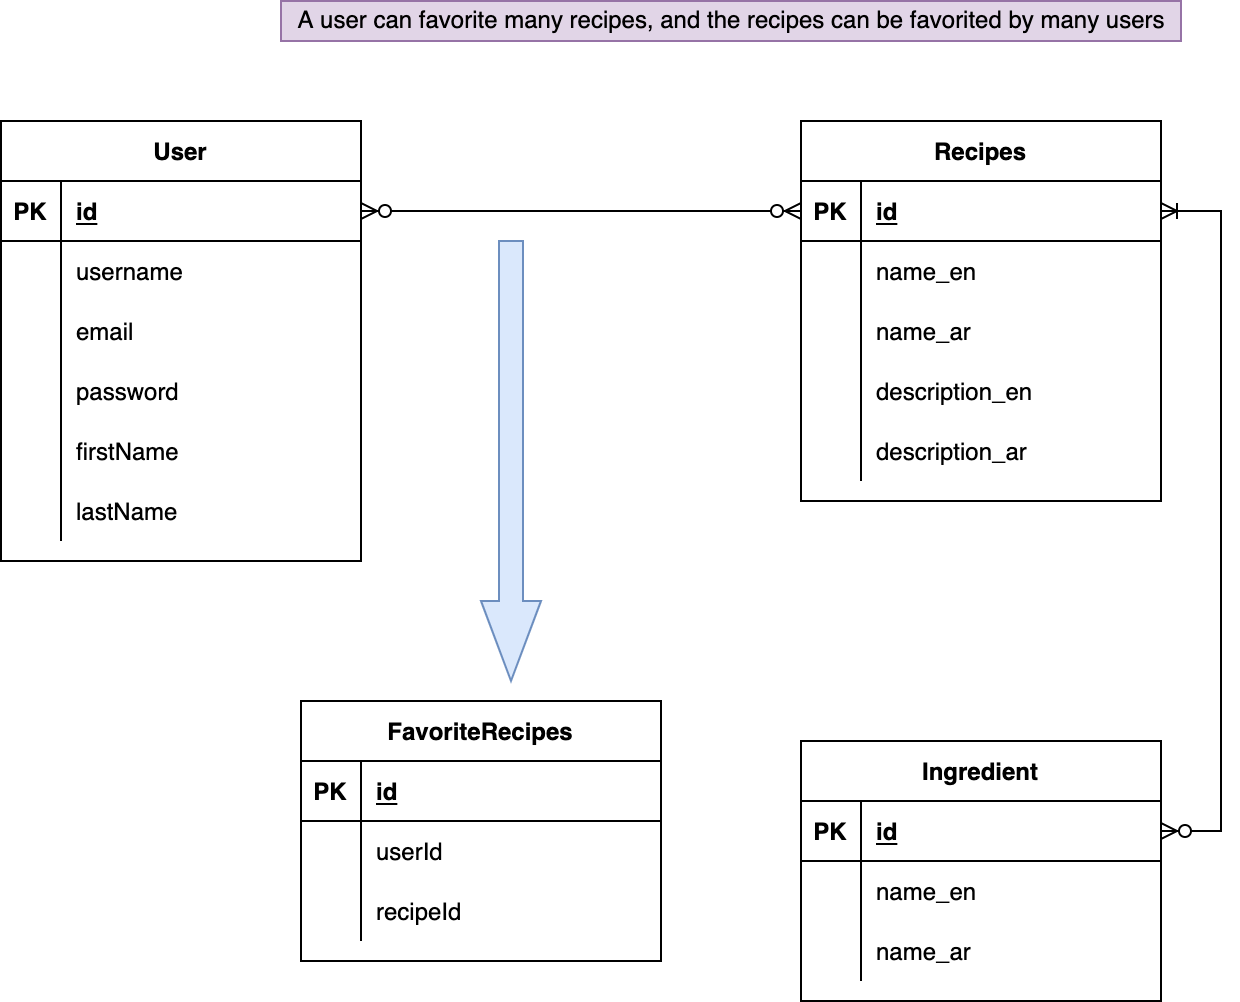

The diagram above was exported from draw.io. Its source (the exported page's mxGraphModel, read from the mxfile embedded in the PNG):
<mxGraphModel dx="946" dy="725" grid="1" gridSize="10" guides="1" tooltips="1" connect="1" arrows="1" fold="1" page="1" pageScale="1" pageWidth="1200" pageHeight="1600" math="0" shadow="0">
  <root>
    <mxCell id="0" />
    <mxCell id="1" parent="0" />
    <mxCell id="ZGIL2iKrc44NvZJPMImy-1" value="User" style="shape=table;startSize=30;container=1;collapsible=1;childLayout=tableLayout;fixedRows=1;rowLines=0;fontStyle=1;align=center;resizeLast=1;" parent="1" vertex="1">
      <mxGeometry x="30" y="120" width="180" height="220" as="geometry" />
    </mxCell>
    <mxCell id="ZGIL2iKrc44NvZJPMImy-2" value="" style="shape=tableRow;horizontal=0;startSize=0;swimlaneHead=0;swimlaneBody=0;fillColor=none;collapsible=0;dropTarget=0;points=[[0,0.5],[1,0.5]];portConstraint=eastwest;top=0;left=0;right=0;bottom=1;" parent="ZGIL2iKrc44NvZJPMImy-1" vertex="1">
      <mxGeometry y="30" width="180" height="30" as="geometry" />
    </mxCell>
    <mxCell id="ZGIL2iKrc44NvZJPMImy-3" value="PK" style="shape=partialRectangle;connectable=0;fillColor=none;top=0;left=0;bottom=0;right=0;fontStyle=1;overflow=hidden;" parent="ZGIL2iKrc44NvZJPMImy-2" vertex="1">
      <mxGeometry width="30" height="30" as="geometry">
        <mxRectangle width="30" height="30" as="alternateBounds" />
      </mxGeometry>
    </mxCell>
    <mxCell id="ZGIL2iKrc44NvZJPMImy-4" value="id" style="shape=partialRectangle;connectable=0;fillColor=none;top=0;left=0;bottom=0;right=0;align=left;spacingLeft=6;fontStyle=5;overflow=hidden;" parent="ZGIL2iKrc44NvZJPMImy-2" vertex="1">
      <mxGeometry x="30" width="150" height="30" as="geometry">
        <mxRectangle width="150" height="30" as="alternateBounds" />
      </mxGeometry>
    </mxCell>
    <mxCell id="ZGIL2iKrc44NvZJPMImy-5" value="" style="shape=tableRow;horizontal=0;startSize=0;swimlaneHead=0;swimlaneBody=0;fillColor=none;collapsible=0;dropTarget=0;points=[[0,0.5],[1,0.5]];portConstraint=eastwest;top=0;left=0;right=0;bottom=0;" parent="ZGIL2iKrc44NvZJPMImy-1" vertex="1">
      <mxGeometry y="60" width="180" height="30" as="geometry" />
    </mxCell>
    <mxCell id="ZGIL2iKrc44NvZJPMImy-6" value="" style="shape=partialRectangle;connectable=0;fillColor=none;top=0;left=0;bottom=0;right=0;editable=1;overflow=hidden;" parent="ZGIL2iKrc44NvZJPMImy-5" vertex="1">
      <mxGeometry width="30" height="30" as="geometry">
        <mxRectangle width="30" height="30" as="alternateBounds" />
      </mxGeometry>
    </mxCell>
    <mxCell id="ZGIL2iKrc44NvZJPMImy-7" value="username" style="shape=partialRectangle;connectable=0;fillColor=none;top=0;left=0;bottom=0;right=0;align=left;spacingLeft=6;overflow=hidden;" parent="ZGIL2iKrc44NvZJPMImy-5" vertex="1">
      <mxGeometry x="30" width="150" height="30" as="geometry">
        <mxRectangle width="150" height="30" as="alternateBounds" />
      </mxGeometry>
    </mxCell>
    <mxCell id="ZGIL2iKrc44NvZJPMImy-8" value="" style="shape=tableRow;horizontal=0;startSize=0;swimlaneHead=0;swimlaneBody=0;fillColor=none;collapsible=0;dropTarget=0;points=[[0,0.5],[1,0.5]];portConstraint=eastwest;top=0;left=0;right=0;bottom=0;" parent="ZGIL2iKrc44NvZJPMImy-1" vertex="1">
      <mxGeometry y="90" width="180" height="30" as="geometry" />
    </mxCell>
    <mxCell id="ZGIL2iKrc44NvZJPMImy-9" value="" style="shape=partialRectangle;connectable=0;fillColor=none;top=0;left=0;bottom=0;right=0;editable=1;overflow=hidden;" parent="ZGIL2iKrc44NvZJPMImy-8" vertex="1">
      <mxGeometry width="30" height="30" as="geometry">
        <mxRectangle width="30" height="30" as="alternateBounds" />
      </mxGeometry>
    </mxCell>
    <mxCell id="ZGIL2iKrc44NvZJPMImy-10" value="email" style="shape=partialRectangle;connectable=0;fillColor=none;top=0;left=0;bottom=0;right=0;align=left;spacingLeft=6;overflow=hidden;" parent="ZGIL2iKrc44NvZJPMImy-8" vertex="1">
      <mxGeometry x="30" width="150" height="30" as="geometry">
        <mxRectangle width="150" height="30" as="alternateBounds" />
      </mxGeometry>
    </mxCell>
    <mxCell id="ZGIL2iKrc44NvZJPMImy-11" value="" style="shape=tableRow;horizontal=0;startSize=0;swimlaneHead=0;swimlaneBody=0;fillColor=none;collapsible=0;dropTarget=0;points=[[0,0.5],[1,0.5]];portConstraint=eastwest;top=0;left=0;right=0;bottom=0;" parent="ZGIL2iKrc44NvZJPMImy-1" vertex="1">
      <mxGeometry y="120" width="180" height="30" as="geometry" />
    </mxCell>
    <mxCell id="ZGIL2iKrc44NvZJPMImy-12" value="" style="shape=partialRectangle;connectable=0;fillColor=none;top=0;left=0;bottom=0;right=0;editable=1;overflow=hidden;" parent="ZGIL2iKrc44NvZJPMImy-11" vertex="1">
      <mxGeometry width="30" height="30" as="geometry">
        <mxRectangle width="30" height="30" as="alternateBounds" />
      </mxGeometry>
    </mxCell>
    <mxCell id="ZGIL2iKrc44NvZJPMImy-13" value="password" style="shape=partialRectangle;connectable=0;fillColor=none;top=0;left=0;bottom=0;right=0;align=left;spacingLeft=6;overflow=hidden;" parent="ZGIL2iKrc44NvZJPMImy-11" vertex="1">
      <mxGeometry x="30" width="150" height="30" as="geometry">
        <mxRectangle width="150" height="30" as="alternateBounds" />
      </mxGeometry>
    </mxCell>
    <mxCell id="ZGIL2iKrc44NvZJPMImy-40" value="" style="shape=tableRow;horizontal=0;startSize=0;swimlaneHead=0;swimlaneBody=0;fillColor=none;collapsible=0;dropTarget=0;points=[[0,0.5],[1,0.5]];portConstraint=eastwest;top=0;left=0;right=0;bottom=0;" parent="ZGIL2iKrc44NvZJPMImy-1" vertex="1">
      <mxGeometry y="150" width="180" height="30" as="geometry" />
    </mxCell>
    <mxCell id="ZGIL2iKrc44NvZJPMImy-41" value="" style="shape=partialRectangle;connectable=0;fillColor=none;top=0;left=0;bottom=0;right=0;editable=1;overflow=hidden;" parent="ZGIL2iKrc44NvZJPMImy-40" vertex="1">
      <mxGeometry width="30" height="30" as="geometry">
        <mxRectangle width="30" height="30" as="alternateBounds" />
      </mxGeometry>
    </mxCell>
    <mxCell id="ZGIL2iKrc44NvZJPMImy-42" value="firstName" style="shape=partialRectangle;connectable=0;fillColor=none;top=0;left=0;bottom=0;right=0;align=left;spacingLeft=6;overflow=hidden;" parent="ZGIL2iKrc44NvZJPMImy-40" vertex="1">
      <mxGeometry x="30" width="150" height="30" as="geometry">
        <mxRectangle width="150" height="30" as="alternateBounds" />
      </mxGeometry>
    </mxCell>
    <mxCell id="ZGIL2iKrc44NvZJPMImy-43" value="" style="shape=tableRow;horizontal=0;startSize=0;swimlaneHead=0;swimlaneBody=0;fillColor=none;collapsible=0;dropTarget=0;points=[[0,0.5],[1,0.5]];portConstraint=eastwest;top=0;left=0;right=0;bottom=0;" parent="ZGIL2iKrc44NvZJPMImy-1" vertex="1">
      <mxGeometry y="180" width="180" height="30" as="geometry" />
    </mxCell>
    <mxCell id="ZGIL2iKrc44NvZJPMImy-44" value="" style="shape=partialRectangle;connectable=0;fillColor=none;top=0;left=0;bottom=0;right=0;editable=1;overflow=hidden;" parent="ZGIL2iKrc44NvZJPMImy-43" vertex="1">
      <mxGeometry width="30" height="30" as="geometry">
        <mxRectangle width="30" height="30" as="alternateBounds" />
      </mxGeometry>
    </mxCell>
    <mxCell id="ZGIL2iKrc44NvZJPMImy-45" value="lastName" style="shape=partialRectangle;connectable=0;fillColor=none;top=0;left=0;bottom=0;right=0;align=left;spacingLeft=6;overflow=hidden;" parent="ZGIL2iKrc44NvZJPMImy-43" vertex="1">
      <mxGeometry x="30" width="150" height="30" as="geometry">
        <mxRectangle width="150" height="30" as="alternateBounds" />
      </mxGeometry>
    </mxCell>
    <mxCell id="YxSrPKVfQtMxZ4dTuU_Q-32" value="Ingredient" style="shape=table;startSize=30;container=1;collapsible=1;childLayout=tableLayout;fixedRows=1;rowLines=0;fontStyle=1;align=center;resizeLast=1;" vertex="1" parent="1">
      <mxGeometry x="430" y="430" width="180" height="130" as="geometry" />
    </mxCell>
    <mxCell id="YxSrPKVfQtMxZ4dTuU_Q-33" value="" style="shape=tableRow;horizontal=0;startSize=0;swimlaneHead=0;swimlaneBody=0;fillColor=none;collapsible=0;dropTarget=0;points=[[0,0.5],[1,0.5]];portConstraint=eastwest;top=0;left=0;right=0;bottom=1;" vertex="1" parent="YxSrPKVfQtMxZ4dTuU_Q-32">
      <mxGeometry y="30" width="180" height="30" as="geometry" />
    </mxCell>
    <mxCell id="YxSrPKVfQtMxZ4dTuU_Q-34" value="PK" style="shape=partialRectangle;connectable=0;fillColor=none;top=0;left=0;bottom=0;right=0;fontStyle=1;overflow=hidden;" vertex="1" parent="YxSrPKVfQtMxZ4dTuU_Q-33">
      <mxGeometry width="30" height="30" as="geometry">
        <mxRectangle width="30" height="30" as="alternateBounds" />
      </mxGeometry>
    </mxCell>
    <mxCell id="YxSrPKVfQtMxZ4dTuU_Q-35" value="id" style="shape=partialRectangle;connectable=0;fillColor=none;top=0;left=0;bottom=0;right=0;align=left;spacingLeft=6;fontStyle=5;overflow=hidden;" vertex="1" parent="YxSrPKVfQtMxZ4dTuU_Q-33">
      <mxGeometry x="30" width="150" height="30" as="geometry">
        <mxRectangle width="150" height="30" as="alternateBounds" />
      </mxGeometry>
    </mxCell>
    <mxCell id="YxSrPKVfQtMxZ4dTuU_Q-36" value="" style="shape=tableRow;horizontal=0;startSize=0;swimlaneHead=0;swimlaneBody=0;fillColor=none;collapsible=0;dropTarget=0;points=[[0,0.5],[1,0.5]];portConstraint=eastwest;top=0;left=0;right=0;bottom=0;" vertex="1" parent="YxSrPKVfQtMxZ4dTuU_Q-32">
      <mxGeometry y="60" width="180" height="30" as="geometry" />
    </mxCell>
    <mxCell id="YxSrPKVfQtMxZ4dTuU_Q-37" value="" style="shape=partialRectangle;connectable=0;fillColor=none;top=0;left=0;bottom=0;right=0;editable=1;overflow=hidden;" vertex="1" parent="YxSrPKVfQtMxZ4dTuU_Q-36">
      <mxGeometry width="30" height="30" as="geometry">
        <mxRectangle width="30" height="30" as="alternateBounds" />
      </mxGeometry>
    </mxCell>
    <mxCell id="YxSrPKVfQtMxZ4dTuU_Q-38" value="name_en" style="shape=partialRectangle;connectable=0;fillColor=none;top=0;left=0;bottom=0;right=0;align=left;spacingLeft=6;overflow=hidden;" vertex="1" parent="YxSrPKVfQtMxZ4dTuU_Q-36">
      <mxGeometry x="30" width="150" height="30" as="geometry">
        <mxRectangle width="150" height="30" as="alternateBounds" />
      </mxGeometry>
    </mxCell>
    <mxCell id="YxSrPKVfQtMxZ4dTuU_Q-39" value="" style="shape=tableRow;horizontal=0;startSize=0;swimlaneHead=0;swimlaneBody=0;fillColor=none;collapsible=0;dropTarget=0;points=[[0,0.5],[1,0.5]];portConstraint=eastwest;top=0;left=0;right=0;bottom=0;" vertex="1" parent="YxSrPKVfQtMxZ4dTuU_Q-32">
      <mxGeometry y="90" width="180" height="30" as="geometry" />
    </mxCell>
    <mxCell id="YxSrPKVfQtMxZ4dTuU_Q-40" value="" style="shape=partialRectangle;connectable=0;fillColor=none;top=0;left=0;bottom=0;right=0;editable=1;overflow=hidden;" vertex="1" parent="YxSrPKVfQtMxZ4dTuU_Q-39">
      <mxGeometry width="30" height="30" as="geometry">
        <mxRectangle width="30" height="30" as="alternateBounds" />
      </mxGeometry>
    </mxCell>
    <mxCell id="YxSrPKVfQtMxZ4dTuU_Q-41" value="name_ar" style="shape=partialRectangle;connectable=0;fillColor=none;top=0;left=0;bottom=0;right=0;align=left;spacingLeft=6;overflow=hidden;" vertex="1" parent="YxSrPKVfQtMxZ4dTuU_Q-39">
      <mxGeometry x="30" width="150" height="30" as="geometry">
        <mxRectangle width="150" height="30" as="alternateBounds" />
      </mxGeometry>
    </mxCell>
    <mxCell id="YxSrPKVfQtMxZ4dTuU_Q-45" value="FavoriteRecipes" style="shape=table;startSize=30;container=1;collapsible=1;childLayout=tableLayout;fixedRows=1;rowLines=0;fontStyle=1;align=center;resizeLast=1;" vertex="1" parent="1">
      <mxGeometry x="180" y="410" width="180" height="130" as="geometry" />
    </mxCell>
    <mxCell id="YxSrPKVfQtMxZ4dTuU_Q-46" value="" style="shape=tableRow;horizontal=0;startSize=0;swimlaneHead=0;swimlaneBody=0;fillColor=none;collapsible=0;dropTarget=0;points=[[0,0.5],[1,0.5]];portConstraint=eastwest;top=0;left=0;right=0;bottom=1;" vertex="1" parent="YxSrPKVfQtMxZ4dTuU_Q-45">
      <mxGeometry y="30" width="180" height="30" as="geometry" />
    </mxCell>
    <mxCell id="YxSrPKVfQtMxZ4dTuU_Q-47" value="PK" style="shape=partialRectangle;connectable=0;fillColor=none;top=0;left=0;bottom=0;right=0;fontStyle=1;overflow=hidden;" vertex="1" parent="YxSrPKVfQtMxZ4dTuU_Q-46">
      <mxGeometry width="30" height="30" as="geometry">
        <mxRectangle width="30" height="30" as="alternateBounds" />
      </mxGeometry>
    </mxCell>
    <mxCell id="YxSrPKVfQtMxZ4dTuU_Q-48" value="id" style="shape=partialRectangle;connectable=0;fillColor=none;top=0;left=0;bottom=0;right=0;align=left;spacingLeft=6;fontStyle=5;overflow=hidden;" vertex="1" parent="YxSrPKVfQtMxZ4dTuU_Q-46">
      <mxGeometry x="30" width="150" height="30" as="geometry">
        <mxRectangle width="150" height="30" as="alternateBounds" />
      </mxGeometry>
    </mxCell>
    <mxCell id="YxSrPKVfQtMxZ4dTuU_Q-49" value="" style="shape=tableRow;horizontal=0;startSize=0;swimlaneHead=0;swimlaneBody=0;fillColor=none;collapsible=0;dropTarget=0;points=[[0,0.5],[1,0.5]];portConstraint=eastwest;top=0;left=0;right=0;bottom=0;" vertex="1" parent="YxSrPKVfQtMxZ4dTuU_Q-45">
      <mxGeometry y="60" width="180" height="30" as="geometry" />
    </mxCell>
    <mxCell id="YxSrPKVfQtMxZ4dTuU_Q-50" value="" style="shape=partialRectangle;connectable=0;fillColor=none;top=0;left=0;bottom=0;right=0;editable=1;overflow=hidden;" vertex="1" parent="YxSrPKVfQtMxZ4dTuU_Q-49">
      <mxGeometry width="30" height="30" as="geometry">
        <mxRectangle width="30" height="30" as="alternateBounds" />
      </mxGeometry>
    </mxCell>
    <mxCell id="YxSrPKVfQtMxZ4dTuU_Q-51" value="userId" style="shape=partialRectangle;connectable=0;fillColor=none;top=0;left=0;bottom=0;right=0;align=left;spacingLeft=6;overflow=hidden;" vertex="1" parent="YxSrPKVfQtMxZ4dTuU_Q-49">
      <mxGeometry x="30" width="150" height="30" as="geometry">
        <mxRectangle width="150" height="30" as="alternateBounds" />
      </mxGeometry>
    </mxCell>
    <mxCell id="YxSrPKVfQtMxZ4dTuU_Q-52" value="" style="shape=tableRow;horizontal=0;startSize=0;swimlaneHead=0;swimlaneBody=0;fillColor=none;collapsible=0;dropTarget=0;points=[[0,0.5],[1,0.5]];portConstraint=eastwest;top=0;left=0;right=0;bottom=0;" vertex="1" parent="YxSrPKVfQtMxZ4dTuU_Q-45">
      <mxGeometry y="90" width="180" height="30" as="geometry" />
    </mxCell>
    <mxCell id="YxSrPKVfQtMxZ4dTuU_Q-53" value="" style="shape=partialRectangle;connectable=0;fillColor=none;top=0;left=0;bottom=0;right=0;editable=1;overflow=hidden;" vertex="1" parent="YxSrPKVfQtMxZ4dTuU_Q-52">
      <mxGeometry width="30" height="30" as="geometry">
        <mxRectangle width="30" height="30" as="alternateBounds" />
      </mxGeometry>
    </mxCell>
    <mxCell id="YxSrPKVfQtMxZ4dTuU_Q-54" value="recipeId" style="shape=partialRectangle;connectable=0;fillColor=none;top=0;left=0;bottom=0;right=0;align=left;spacingLeft=6;overflow=hidden;" vertex="1" parent="YxSrPKVfQtMxZ4dTuU_Q-52">
      <mxGeometry x="30" width="150" height="30" as="geometry">
        <mxRectangle width="150" height="30" as="alternateBounds" />
      </mxGeometry>
    </mxCell>
    <mxCell id="YxSrPKVfQtMxZ4dTuU_Q-74" value="Recipes" style="shape=table;startSize=30;container=1;collapsible=1;childLayout=tableLayout;fixedRows=1;rowLines=0;fontStyle=1;align=center;resizeLast=1;" vertex="1" parent="1">
      <mxGeometry x="430" y="120" width="180" height="190" as="geometry" />
    </mxCell>
    <mxCell id="YxSrPKVfQtMxZ4dTuU_Q-75" value="" style="shape=tableRow;horizontal=0;startSize=0;swimlaneHead=0;swimlaneBody=0;fillColor=none;collapsible=0;dropTarget=0;points=[[0,0.5],[1,0.5]];portConstraint=eastwest;top=0;left=0;right=0;bottom=1;" vertex="1" parent="YxSrPKVfQtMxZ4dTuU_Q-74">
      <mxGeometry y="30" width="180" height="30" as="geometry" />
    </mxCell>
    <mxCell id="YxSrPKVfQtMxZ4dTuU_Q-76" value="PK" style="shape=partialRectangle;connectable=0;fillColor=none;top=0;left=0;bottom=0;right=0;fontStyle=1;overflow=hidden;" vertex="1" parent="YxSrPKVfQtMxZ4dTuU_Q-75">
      <mxGeometry width="30" height="30" as="geometry">
        <mxRectangle width="30" height="30" as="alternateBounds" />
      </mxGeometry>
    </mxCell>
    <mxCell id="YxSrPKVfQtMxZ4dTuU_Q-77" value="id" style="shape=partialRectangle;connectable=0;fillColor=none;top=0;left=0;bottom=0;right=0;align=left;spacingLeft=6;fontStyle=5;overflow=hidden;" vertex="1" parent="YxSrPKVfQtMxZ4dTuU_Q-75">
      <mxGeometry x="30" width="150" height="30" as="geometry">
        <mxRectangle width="150" height="30" as="alternateBounds" />
      </mxGeometry>
    </mxCell>
    <mxCell id="YxSrPKVfQtMxZ4dTuU_Q-78" value="" style="shape=tableRow;horizontal=0;startSize=0;swimlaneHead=0;swimlaneBody=0;fillColor=none;collapsible=0;dropTarget=0;points=[[0,0.5],[1,0.5]];portConstraint=eastwest;top=0;left=0;right=0;bottom=0;" vertex="1" parent="YxSrPKVfQtMxZ4dTuU_Q-74">
      <mxGeometry y="60" width="180" height="30" as="geometry" />
    </mxCell>
    <mxCell id="YxSrPKVfQtMxZ4dTuU_Q-79" value="" style="shape=partialRectangle;connectable=0;fillColor=none;top=0;left=0;bottom=0;right=0;editable=1;overflow=hidden;" vertex="1" parent="YxSrPKVfQtMxZ4dTuU_Q-78">
      <mxGeometry width="30" height="30" as="geometry">
        <mxRectangle width="30" height="30" as="alternateBounds" />
      </mxGeometry>
    </mxCell>
    <mxCell id="YxSrPKVfQtMxZ4dTuU_Q-80" value="name_en" style="shape=partialRectangle;connectable=0;fillColor=none;top=0;left=0;bottom=0;right=0;align=left;spacingLeft=6;overflow=hidden;" vertex="1" parent="YxSrPKVfQtMxZ4dTuU_Q-78">
      <mxGeometry x="30" width="150" height="30" as="geometry">
        <mxRectangle width="150" height="30" as="alternateBounds" />
      </mxGeometry>
    </mxCell>
    <mxCell id="YxSrPKVfQtMxZ4dTuU_Q-81" value="" style="shape=tableRow;horizontal=0;startSize=0;swimlaneHead=0;swimlaneBody=0;fillColor=none;collapsible=0;dropTarget=0;points=[[0,0.5],[1,0.5]];portConstraint=eastwest;top=0;left=0;right=0;bottom=0;" vertex="1" parent="YxSrPKVfQtMxZ4dTuU_Q-74">
      <mxGeometry y="90" width="180" height="30" as="geometry" />
    </mxCell>
    <mxCell id="YxSrPKVfQtMxZ4dTuU_Q-82" value="" style="shape=partialRectangle;connectable=0;fillColor=none;top=0;left=0;bottom=0;right=0;editable=1;overflow=hidden;" vertex="1" parent="YxSrPKVfQtMxZ4dTuU_Q-81">
      <mxGeometry width="30" height="30" as="geometry">
        <mxRectangle width="30" height="30" as="alternateBounds" />
      </mxGeometry>
    </mxCell>
    <mxCell id="YxSrPKVfQtMxZ4dTuU_Q-83" value="name_ar" style="shape=partialRectangle;connectable=0;fillColor=none;top=0;left=0;bottom=0;right=0;align=left;spacingLeft=6;overflow=hidden;" vertex="1" parent="YxSrPKVfQtMxZ4dTuU_Q-81">
      <mxGeometry x="30" width="150" height="30" as="geometry">
        <mxRectangle width="150" height="30" as="alternateBounds" />
      </mxGeometry>
    </mxCell>
    <mxCell id="YxSrPKVfQtMxZ4dTuU_Q-84" value="" style="shape=tableRow;horizontal=0;startSize=0;swimlaneHead=0;swimlaneBody=0;fillColor=none;collapsible=0;dropTarget=0;points=[[0,0.5],[1,0.5]];portConstraint=eastwest;top=0;left=0;right=0;bottom=0;" vertex="1" parent="YxSrPKVfQtMxZ4dTuU_Q-74">
      <mxGeometry y="120" width="180" height="30" as="geometry" />
    </mxCell>
    <mxCell id="YxSrPKVfQtMxZ4dTuU_Q-85" value="" style="shape=partialRectangle;connectable=0;fillColor=none;top=0;left=0;bottom=0;right=0;editable=1;overflow=hidden;" vertex="1" parent="YxSrPKVfQtMxZ4dTuU_Q-84">
      <mxGeometry width="30" height="30" as="geometry">
        <mxRectangle width="30" height="30" as="alternateBounds" />
      </mxGeometry>
    </mxCell>
    <mxCell id="YxSrPKVfQtMxZ4dTuU_Q-86" value="description_en" style="shape=partialRectangle;connectable=0;fillColor=none;top=0;left=0;bottom=0;right=0;align=left;spacingLeft=6;overflow=hidden;" vertex="1" parent="YxSrPKVfQtMxZ4dTuU_Q-84">
      <mxGeometry x="30" width="150" height="30" as="geometry">
        <mxRectangle width="150" height="30" as="alternateBounds" />
      </mxGeometry>
    </mxCell>
    <mxCell id="YxSrPKVfQtMxZ4dTuU_Q-87" value="" style="shape=tableRow;horizontal=0;startSize=0;swimlaneHead=0;swimlaneBody=0;fillColor=none;collapsible=0;dropTarget=0;points=[[0,0.5],[1,0.5]];portConstraint=eastwest;top=0;left=0;right=0;bottom=0;" vertex="1" parent="YxSrPKVfQtMxZ4dTuU_Q-74">
      <mxGeometry y="150" width="180" height="30" as="geometry" />
    </mxCell>
    <mxCell id="YxSrPKVfQtMxZ4dTuU_Q-88" value="" style="shape=partialRectangle;connectable=0;fillColor=none;top=0;left=0;bottom=0;right=0;editable=1;overflow=hidden;" vertex="1" parent="YxSrPKVfQtMxZ4dTuU_Q-87">
      <mxGeometry width="30" height="30" as="geometry">
        <mxRectangle width="30" height="30" as="alternateBounds" />
      </mxGeometry>
    </mxCell>
    <mxCell id="YxSrPKVfQtMxZ4dTuU_Q-89" value="description_ar" style="shape=partialRectangle;connectable=0;fillColor=none;top=0;left=0;bottom=0;right=0;align=left;spacingLeft=6;overflow=hidden;" vertex="1" parent="YxSrPKVfQtMxZ4dTuU_Q-87">
      <mxGeometry x="30" width="150" height="30" as="geometry">
        <mxRectangle width="150" height="30" as="alternateBounds" />
      </mxGeometry>
    </mxCell>
    <mxCell id="YxSrPKVfQtMxZ4dTuU_Q-90" value="" style="edgeStyle=entityRelationEdgeStyle;fontSize=12;html=1;endArrow=ERoneToMany;startArrow=ERzeroToMany;rounded=0;exitX=1;exitY=0.5;exitDx=0;exitDy=0;" edge="1" parent="1" source="YxSrPKVfQtMxZ4dTuU_Q-33" target="YxSrPKVfQtMxZ4dTuU_Q-75">
      <mxGeometry width="100" height="100" relative="1" as="geometry">
        <mxPoint x="320" y="280" as="sourcePoint" />
        <mxPoint x="770" y="200" as="targetPoint" />
      </mxGeometry>
    </mxCell>
    <mxCell id="YxSrPKVfQtMxZ4dTuU_Q-91" value="" style="edgeStyle=entityRelationEdgeStyle;fontSize=12;html=1;endArrow=ERzeroToMany;endFill=1;startArrow=ERzeroToMany;rounded=0;entryX=0;entryY=0.5;entryDx=0;entryDy=0;" edge="1" parent="1" source="ZGIL2iKrc44NvZJPMImy-2" target="YxSrPKVfQtMxZ4dTuU_Q-75">
      <mxGeometry width="100" height="100" relative="1" as="geometry">
        <mxPoint x="430" y="420" as="sourcePoint" />
        <mxPoint x="530" y="320" as="targetPoint" />
      </mxGeometry>
    </mxCell>
    <mxCell id="YxSrPKVfQtMxZ4dTuU_Q-92" value="A user can favorite many recipes, and the recipes can be favorited by many users" style="text;html=1;align=center;verticalAlign=middle;resizable=0;points=[];autosize=1;strokeColor=#9673a6;fillColor=#e1d5e7;" vertex="1" parent="1">
      <mxGeometry x="170" y="60" width="450" height="20" as="geometry" />
    </mxCell>
    <mxCell id="YxSrPKVfQtMxZ4dTuU_Q-94" value="" style="html=1;shadow=0;dashed=0;align=center;verticalAlign=middle;shape=mxgraph.arrows2.arrow;dy=0.6;dx=40;direction=south;notch=0;fillColor=#dae8fc;strokeColor=#6c8ebf;" vertex="1" parent="1">
      <mxGeometry x="270" y="180" width="30" height="220" as="geometry" />
    </mxCell>
  </root>
</mxGraphModel>